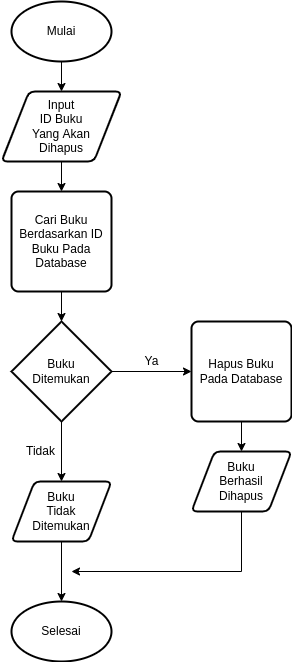

The diagram above was exported from draw.io. Its source (the exported page's mxGraphModel, read from the mxfile embedded in the PNG):
<mxGraphModel dx="1011" dy="674" grid="1" gridSize="10" guides="1" tooltips="1" connect="1" arrows="1" fold="1" page="1" pageScale="1" pageWidth="850" pageHeight="1100" math="0" shadow="0">
  <root>
    <mxCell id="0" />
    <mxCell id="1" parent="0" />
    <mxCell id="NdNMMxyzlzz1MKnPP6Qg-9" value="" style="edgeStyle=orthogonalEdgeStyle;rounded=0;orthogonalLoop=1;jettySize=auto;html=1;" edge="1" parent="1" source="NdNMMxyzlzz1MKnPP6Qg-1" target="NdNMMxyzlzz1MKnPP6Qg-2">
      <mxGeometry relative="1" as="geometry" />
    </mxCell>
    <mxCell id="NdNMMxyzlzz1MKnPP6Qg-1" value="Mulai" style="strokeWidth=2;html=1;shape=mxgraph.flowchart.start_1;whiteSpace=wrap;" vertex="1" parent="1">
      <mxGeometry x="370" y="320" width="100" height="60" as="geometry" />
    </mxCell>
    <mxCell id="NdNMMxyzlzz1MKnPP6Qg-10" value="" style="edgeStyle=orthogonalEdgeStyle;rounded=0;orthogonalLoop=1;jettySize=auto;html=1;" edge="1" parent="1" source="NdNMMxyzlzz1MKnPP6Qg-2" target="NdNMMxyzlzz1MKnPP6Qg-3">
      <mxGeometry relative="1" as="geometry" />
    </mxCell>
    <mxCell id="NdNMMxyzlzz1MKnPP6Qg-2" value="Input&lt;br&gt;ID Buku&lt;br&gt;Yang Akan&lt;br&gt;Dihapus" style="shape=parallelogram;html=1;strokeWidth=2;perimeter=parallelogramPerimeter;whiteSpace=wrap;rounded=1;arcSize=12;size=0.23;" vertex="1" parent="1">
      <mxGeometry x="360" y="410" width="120" height="70" as="geometry" />
    </mxCell>
    <mxCell id="NdNMMxyzlzz1MKnPP6Qg-11" value="" style="edgeStyle=orthogonalEdgeStyle;rounded=0;orthogonalLoop=1;jettySize=auto;html=1;" edge="1" parent="1" source="NdNMMxyzlzz1MKnPP6Qg-3" target="NdNMMxyzlzz1MKnPP6Qg-4">
      <mxGeometry relative="1" as="geometry" />
    </mxCell>
    <mxCell id="NdNMMxyzlzz1MKnPP6Qg-3" value="Cari Buku Berdasarkan ID Buku Pada Database" style="rounded=1;whiteSpace=wrap;html=1;absoluteArcSize=1;arcSize=14;strokeWidth=2;" vertex="1" parent="1">
      <mxGeometry x="370" y="510" width="100" height="100" as="geometry" />
    </mxCell>
    <mxCell id="NdNMMxyzlzz1MKnPP6Qg-12" value="" style="edgeStyle=orthogonalEdgeStyle;rounded=0;orthogonalLoop=1;jettySize=auto;html=1;" edge="1" parent="1" source="NdNMMxyzlzz1MKnPP6Qg-4" target="NdNMMxyzlzz1MKnPP6Qg-6">
      <mxGeometry relative="1" as="geometry" />
    </mxCell>
    <mxCell id="NdNMMxyzlzz1MKnPP6Qg-15" value="" style="edgeStyle=orthogonalEdgeStyle;rounded=0;orthogonalLoop=1;jettySize=auto;html=1;" edge="1" parent="1" source="NdNMMxyzlzz1MKnPP6Qg-4" target="NdNMMxyzlzz1MKnPP6Qg-7">
      <mxGeometry relative="1" as="geometry" />
    </mxCell>
    <mxCell id="NdNMMxyzlzz1MKnPP6Qg-4" value="Buku&lt;br&gt;Ditemukan" style="strokeWidth=2;html=1;shape=mxgraph.flowchart.decision;whiteSpace=wrap;" vertex="1" parent="1">
      <mxGeometry x="370" y="640" width="100" height="100" as="geometry" />
    </mxCell>
    <mxCell id="NdNMMxyzlzz1MKnPP6Qg-19" value="" style="edgeStyle=orthogonalEdgeStyle;rounded=0;orthogonalLoop=1;jettySize=auto;html=1;" edge="1" parent="1" source="NdNMMxyzlzz1MKnPP6Qg-5">
      <mxGeometry relative="1" as="geometry">
        <mxPoint x="430" y="890" as="targetPoint" />
        <Array as="points">
          <mxPoint x="600" y="890" />
          <mxPoint x="430" y="890" />
        </Array>
      </mxGeometry>
    </mxCell>
    <mxCell id="NdNMMxyzlzz1MKnPP6Qg-5" value="Buku&lt;br&gt;Berhasil&lt;br&gt;Dihapus" style="shape=parallelogram;html=1;strokeWidth=2;perimeter=parallelogramPerimeter;whiteSpace=wrap;rounded=1;arcSize=12;size=0.23;" vertex="1" parent="1">
      <mxGeometry x="550" y="770" width="100" height="60" as="geometry" />
    </mxCell>
    <mxCell id="NdNMMxyzlzz1MKnPP6Qg-14" value="" style="edgeStyle=orthogonalEdgeStyle;rounded=0;orthogonalLoop=1;jettySize=auto;html=1;" edge="1" parent="1" source="NdNMMxyzlzz1MKnPP6Qg-6" target="NdNMMxyzlzz1MKnPP6Qg-5">
      <mxGeometry relative="1" as="geometry" />
    </mxCell>
    <mxCell id="NdNMMxyzlzz1MKnPP6Qg-6" value="Hapus Buku&lt;br&gt;Pada Database" style="rounded=1;whiteSpace=wrap;html=1;absoluteArcSize=1;arcSize=14;strokeWidth=2;" vertex="1" parent="1">
      <mxGeometry x="550" y="640" width="100" height="100" as="geometry" />
    </mxCell>
    <mxCell id="NdNMMxyzlzz1MKnPP6Qg-17" value="" style="edgeStyle=orthogonalEdgeStyle;rounded=0;orthogonalLoop=1;jettySize=auto;html=1;" edge="1" parent="1" source="NdNMMxyzlzz1MKnPP6Qg-7" target="NdNMMxyzlzz1MKnPP6Qg-8">
      <mxGeometry relative="1" as="geometry" />
    </mxCell>
    <mxCell id="NdNMMxyzlzz1MKnPP6Qg-7" value="Buku&lt;br&gt;Tidak&lt;br&gt;Ditemukan" style="shape=parallelogram;html=1;strokeWidth=2;perimeter=parallelogramPerimeter;whiteSpace=wrap;rounded=1;arcSize=12;size=0.23;" vertex="1" parent="1">
      <mxGeometry x="370" y="800" width="100" height="60" as="geometry" />
    </mxCell>
    <mxCell id="NdNMMxyzlzz1MKnPP6Qg-8" value="Selesai" style="strokeWidth=2;html=1;shape=mxgraph.flowchart.start_1;whiteSpace=wrap;" vertex="1" parent="1">
      <mxGeometry x="370" y="920" width="100" height="60" as="geometry" />
    </mxCell>
    <mxCell id="NdNMMxyzlzz1MKnPP6Qg-13" value="Ya" style="text;html=1;align=center;verticalAlign=middle;resizable=0;points=[];autosize=1;strokeColor=none;fillColor=none;" vertex="1" parent="1">
      <mxGeometry x="495" y="670" width="30" height="20" as="geometry" />
    </mxCell>
    <mxCell id="NdNMMxyzlzz1MKnPP6Qg-16" value="Tidak" style="text;html=1;align=center;verticalAlign=middle;resizable=0;points=[];autosize=1;strokeColor=none;fillColor=none;" vertex="1" parent="1">
      <mxGeometry x="379" y="760" width="40" height="20" as="geometry" />
    </mxCell>
  </root>
</mxGraphModel>